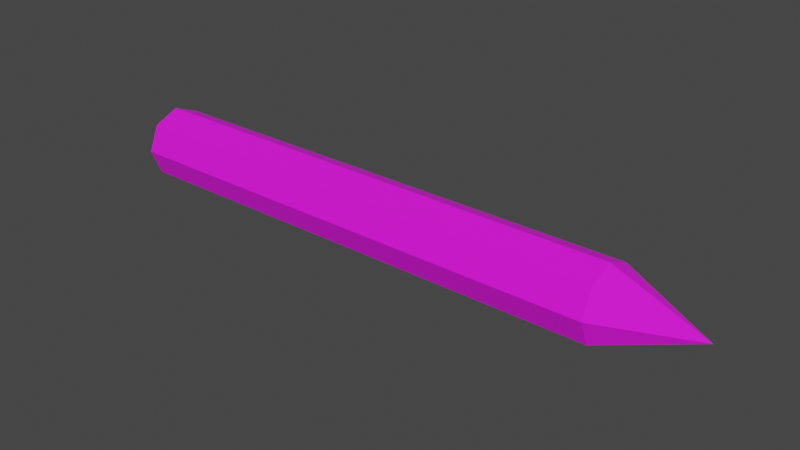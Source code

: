 # Source: Pencil.blend  (saved by Blender 2.83.19; exported with 4.5.12 LTS)
import bpy
from mathutils import Matrix  # noqa: F401  (used for matrix-valued properties, if any)

bpy.ops.wm.read_factory_settings(use_empty=True)
scene = bpy.context.scene
scene.name = 'Scene'

# ---- collections
col_collection = bpy.data.collections.new('Collection'); scene.collection.children.link(col_collection)

# ---- images (referenced by path relative to the original .blend; pixels are not part of the script)
import os
ASSET_DIR = os.environ.get("B2B_ASSET_DIR", "")  # directory of the original .blend (textures are referenced by path, not embedded)
HERE = os.path.dirname(os.path.abspath(__file__))  # packed textures are extracted next to this script under _unpacked/

def load_image(name, relpath, width, height, colorspace="sRGB"):
    """Load a texture the original file referenced (path relative to the .blend, or extracted next to this script)."""
    p = next((c for c in (os.path.join(HERE, relpath), os.path.join(ASSET_DIR, relpath)) if relpath and os.path.exists(c)), "")
    if p:
        img = bpy.data.images.load(p, check_existing=True)
        img.name = name
    else:  # same state as the original file: an image datablock whose file is absent (Cycles renders it pink)
        img = bpy.data.images.new(name, width, height)
        img.source = "FILE"
        img.filepath = "//" + (relpath or name)
    img.colorspace_settings.name = colorspace
    return img
img_color_palette_png = load_image('Color Palette.png', 'Color Palette.png', 1024, 1024, 'sRGB')

# ---- materials (node trees are filled in below, after node groups)
mat_material_001 = bpy.data.materials.new('Material.001')

# ---- material node trees
mat_material_001.use_nodes = True; mat_material_001.node_tree.nodes.clear()
_N = mat_material_001.node_tree.nodes; _L = mat_material_001.node_tree.links
n0 = _N.new('ShaderNodeBsdfPrincipled'); n0.name = 'Principled BSDF'; n0.location = (10, 300)
n0.distribution = 'GGX'
n0.subsurface_method = 'BURLEY'
n0.inputs[2].default_value = 0.8864
n0.inputs[3].default_value = 1.45
n0.inputs[27].default_value = (0.0, 0.0, 0.0, 1.0)
n0.inputs[28].default_value = 1.0
n1 = _N.new('ShaderNodeOutputMaterial'); n1.name = 'Material Output'; n1.location = (300, 300)
n2 = _N.new('ShaderNodeTexImage'); n2.name = 'Image Texture'; n2.location = (-272, 297)
n2.image = img_color_palette_png
n2.interpolation = 'Closest'
_L.new(n0.outputs[0], n1.inputs[0])
_L.new(n2.outputs[0], n0.inputs[0])
n1.is_active_output = True

# ---- world
world_world = bpy.data.worlds.new('World'); scene.world = world_world
world_world.use_nodes = True; world_world.node_tree.nodes.clear()
_N = world_world.node_tree.nodes; _L = world_world.node_tree.links
n0 = _N.new('ShaderNodeOutputWorld'); n0.name = 'World Output'; n0.location = (300, 300)
n1 = _N.new('ShaderNodeBackground'); n1.name = 'Background'; n1.location = (10, 300)
n1.inputs[0].default_value = (0.05088, 0.05088, 0.05088, 1.0)
_L.new(n1.outputs[0], n0.inputs[0])
n0.is_active_output = True
world_world.color = (0.05088, 0.05088, 0.05088)
world_world.use_sun_shadow = False
world_world.sun_shadow_jitter_overblur = 0.0

# ---- meshes
me_cylinder = bpy.data.meshes.new('Cylinder')
me_cylinder.from_pydata([(-4.988e-08, 0.01219, -0.1), (0.008623, 0.008623, -0.1), (0.01219, 8.462e-09, -0.1), (0.008623, -0.008623, -0.1), (-5.095e-08, -0.01219, -0.1), (-0.008623, -0.008623, -0.1), (-0.01219, 9.141e-09, -0.1), (-5.122e-08, 8.848e-09, 0.1), (-0.008623, 0.008623, -0.1), (-4.988e-08, 0.01219, 0.07), (0.008623, 0.008623, 0.07), (0.01219, 8.462e-09, 0.07), (0.008623, -0.008623, 0.07), (-5.095e-08, -0.01219, 0.07), (-0.008623, -0.008623, 0.07), (-0.01219, 9.141e-09, 0.07), (-0.008623, 0.008623, 0.07), (0.008623, 0.008623, -0.08), (0.01219, 8.462e-09, -0.08), (0.008623, -0.008623, -0.08), (-5.095e-08, -0.01219, -0.08), (-0.008623, -0.008623, -0.08), (-0.01219, 9.141e-09, -0.08), (-0.008623, 0.008623, -0.08), (-4.988e-08, 0.01219, -0.08), (0.008623, 0.008623, -0.09), (0.01219, 8.462e-09, -0.09), (0.008623, -0.008623, -0.09), (-5.095e-08, -0.01219, -0.09), (-0.008623, -0.008623, -0.09), (-0.01219, 9.141e-09, -0.09), (-0.008623, 0.008623, -0.09), (-4.988e-08, 0.01219, -0.09), (-4.988e-08, 0.01219, -0.085), (0.008623, 0.008623, -0.085), (0.01219, 8.462e-09, -0.085), (0.008623, -0.008623, -0.085), (-5.095e-08, -0.01219, -0.085), (-0.008623, -0.008623, -0.085), (-0.01219, 9.141e-09, -0.085), (-0.008623, 0.008623, -0.085), (-5.058e-08, 0.003658, 0.091), (0.002587, 0.002587, 0.091), (0.003658, 8.732e-09, 0.091), (0.002587, -0.002587, 0.091), (-5.09e-08, -0.003658, 0.091), (-0.002587, -0.002587, 0.091), (-0.003658, 8.935e-09, 0.091), (-0.002587, 0.002587, 0.091)], [], [(41, 7, 42), (42, 7, 43), (43, 7, 44), (44, 7, 45), (45, 7, 46), (46, 7, 47), (47, 7, 48), (0, 1, 2, 3, 4, 5, 6, 8), (23, 16, 9, 24), (22, 15, 16, 23), (21, 14, 15, 22), (20, 13, 14, 21), (19, 12, 13, 20), (18, 11, 12, 19), (17, 10, 11, 18), (24, 9, 10, 17), (33, 24, 17, 34), (34, 17, 18, 35), (35, 18, 19, 36), (36, 19, 20, 37), (37, 20, 21, 38), (38, 21, 22, 39), (39, 22, 23, 40), (40, 23, 24, 33), (8, 31, 32, 0), (6, 30, 31, 8), (5, 29, 30, 6), (4, 28, 29, 5), (3, 27, 28, 4), (2, 26, 27, 3), (1, 25, 26, 2), (0, 32, 25, 1), (31, 40, 33, 32), (30, 39, 40, 31), (29, 38, 39, 30), (28, 37, 38, 29), (27, 36, 37, 28), (26, 35, 36, 27), (25, 34, 35, 26), (32, 33, 34, 25), (48, 7, 41), (16, 48, 41, 9), (15, 47, 48, 16), (14, 46, 47, 15), (13, 45, 46, 14), (12, 44, 45, 13), (11, 43, 44, 12), (10, 42, 43, 11), (9, 41, 42, 10)])
_uv = me_cylinder.uv_layers.new(name='UVMap')
_uv.uv.foreach_set('vector', [0.1178, 0.9158, 0.1138, 0.9205, 0.1155, 0.9157, 0.1213, 0.863, 0.1196, 0.8678, 0.118, 0.863, 0.09864, 0.8224, 0.1027, 0.8178, 0.101, 0.8226, 0.101, 0.8226, 0.1027, 0.8178, 0.1043, 0.8226, 0.1558, 0.9158, 0.1517, 0.9205, 0.1534, 0.9157, 0.1534, 0.9157, 0.1517, 0.9205, 0.1501, 0.9157, 0.1366, 0.8224, 0.1406, 0.8178, 0.139, 0.8226, 0.5539, 0.4153, 0.546, 0.4119, 0.546, 0.4071, 0.5539, 0.4037, 0.565, 0.4037, 0.5729, 0.4071, 0.5729, 0.4119, 0.565, 0.4153, 0.1175, 0.6623, 0.1175, 0.5857, 0.1286, 0.5857, 0.1286, 0.6623, 0.1096, 0.6619, 0.1096, 0.5853, 0.1175, 0.5857, 0.1175, 0.6623, 0.1397, 0.5799, 0.1397, 0.6565, 0.1286, 0.6565, 0.1286, 0.5799, 0.1476, 0.5803, 0.1476, 0.6569, 0.1397, 0.6565, 0.1397, 0.5799, 0.07953, 0.6623, 0.07953, 0.5857, 0.09065, 0.5857, 0.09065, 0.6623, 0.07167, 0.6619, 0.07167, 0.5853, 0.07953, 0.5857, 0.07953, 0.6623, 0.1018, 0.5799, 0.1018, 0.6565, 0.09065, 0.6565, 0.09065, 0.5799, 0.1096, 0.5803, 0.1096, 0.6569, 0.1018, 0.6565, 0.1018, 0.5799, 0.1721, 0.3043, 0.1721, 0.3069, 0.1643, 0.3065, 0.1643, 0.3039, 0.1643, 0.3039, 0.1643, 0.3065, 0.1531, 0.3065, 0.1531, 0.3039, 0.1342, 0.391, 0.1342, 0.3884, 0.142, 0.3888, 0.142, 0.3914, 0.142, 0.3914, 0.142, 0.3888, 0.1531, 0.3888, 0.1531, 0.3914, 0.2101, 0.3043, 0.2101, 0.3069, 0.2022, 0.3065, 0.2022, 0.3039, 0.2022, 0.3039, 0.2022, 0.3065, 0.1911, 0.3065, 0.1911, 0.3039, 0.1721, 0.391, 0.1721, 0.3884, 0.18, 0.3888, 0.18, 0.3914, 0.18, 0.3914, 0.18, 0.3888, 0.1911, 0.3888, 0.1911, 0.3914, 0.6839, 0.4303, 0.6839, 0.4252, 0.695, 0.4252, 0.695, 0.4303, 0.676, 0.4299, 0.676, 0.4248, 0.6839, 0.4252, 0.6839, 0.4303, 0.7061, 0.3275, 0.7061, 0.3326, 0.695, 0.3326, 0.695, 0.3275, 0.714, 0.3279, 0.714, 0.333, 0.7061, 0.3326, 0.7061, 0.3275, 0.6459, 0.4303, 0.6459, 0.4252, 0.6571, 0.4252, 0.6571, 0.4303, 0.6381, 0.4299, 0.6381, 0.4248, 0.6459, 0.4252, 0.6459, 0.4303, 0.6682, 0.3275, 0.6682, 0.3326, 0.6571, 0.3326, 0.6571, 0.3275, 0.676, 0.3279, 0.676, 0.333, 0.6682, 0.3326, 0.6682, 0.3275, 0.4144, 0.4017, 0.4144, 0.3992, 0.4255, 0.3992, 0.4255, 0.4017, 0.4065, 0.4013, 0.4065, 0.3988, 0.4144, 0.3992, 0.4144, 0.4017, 0.4366, 0.3092, 0.4366, 0.3117, 0.4255, 0.3117, 0.4255, 0.3092, 0.4445, 0.3096, 0.4445, 0.3122, 0.4366, 0.3117, 0.4366, 0.3092, 0.3764, 0.4017, 0.3764, 0.3992, 0.3875, 0.3992, 0.3875, 0.4017, 0.3685, 0.4013, 0.3685, 0.3988, 0.3764, 0.3992, 0.3764, 0.4017, 0.3986, 0.3092, 0.3986, 0.3117, 0.3875, 0.3117, 0.3875, 0.3092, 0.4065, 0.3096, 0.4065, 0.3122, 0.3986, 0.3117, 0.3986, 0.3092, 0.139, 0.8226, 0.1406, 0.8178, 0.1423, 0.8226, 0.3773, 0.8533, 0.3811, 0.8421, 0.3845, 0.8421, 0.3884, 0.8533, 0.3694, 0.8529, 0.3788, 0.842, 0.3811, 0.8421, 0.3773, 0.8533, 0.3995, 0.924, 0.3956, 0.9352, 0.3923, 0.9352, 0.3884, 0.924, 0.4073, 0.9245, 0.398, 0.9354, 0.3956, 0.9352, 0.3995, 0.924, 0.3393, 0.8533, 0.3432, 0.8421, 0.3465, 0.8421, 0.3504, 0.8533, 0.3314, 0.8529, 0.3408, 0.842, 0.3432, 0.8421, 0.3393, 0.8533, 0.3615, 0.924, 0.3576, 0.9352, 0.3543, 0.9352, 0.3504, 0.924, 0.3694, 0.9245, 0.36, 0.9354, 0.3576, 0.9352, 0.3615, 0.924])
me_cylinder.materials.append(mat_material_001)
me_cylinder.use_remesh_fix_poles = True
me_cylinder.use_remesh_preserve_attributes = False
me_cylinder.use_mirror_vertex_groups = False
me_cylinder.update()

# ---- objects
ob_cylinder = bpy.data.objects.new('Cylinder', me_cylinder)

# ---- transforms, parenting, visibility, modifiers, constraints
ob_cylinder.location = (0.0, 0.0, 0.0)
ob_cylinder.rotation_euler = (-0.0, 1.571, 0.0)
ob_cylinder.lineart.crease_threshold = 0.0

# ---- collection membership
col_collection.objects.link(ob_cylinder)

# ---- scene / render settings (as saved in the file)
scene.frame_start = 1; scene.frame_end = 250; scene.frame_set(1)
scene.render.engine = 'CYCLES'
scene.cycles.use_denoising = False
scene.cycles.samples = 128
scene.cycles.sampling_pattern = 'TABULATED_SOBOL'
scene.cycles.use_adaptive_sampling = False
scene.cycles.use_light_tree = False
scene.view_settings.view_transform = 'Filmic'
bpy.context.view_layer.update()

# ---- added for rendering (the .blend has no active camera and no usable light): camera, sun
cam_auto = bpy.data.cameras.new('AutoCamera')
cam_auto.lens = 50.0
cam_auto.sensor_width = 36.0
cam_auto.clip_end = 1000.0
ob_auto_camera = bpy.data.objects.new('AutoCamera', cam_auto)
scene.collection.objects.link(ob_auto_camera)
ob_auto_camera.location = (0.187777, -0.225332, 0.150221)
ob_auto_camera.rotation_euler = (1.09748, -7.21219e-08, 0.694738)
scene.camera = ob_auto_camera
light_auto_sun = bpy.data.lights.new('AutoSun', 'SUN')
light_auto_sun.energy = 3.0
light_auto_sun.angle = 0.0523599
ob_auto_sun = bpy.data.objects.new('AutoSun', light_auto_sun)
scene.collection.objects.link(ob_auto_sun)
ob_auto_sun.rotation_euler = (0.872665, 0.174533, 0.523599)
bpy.context.view_layer.update()
